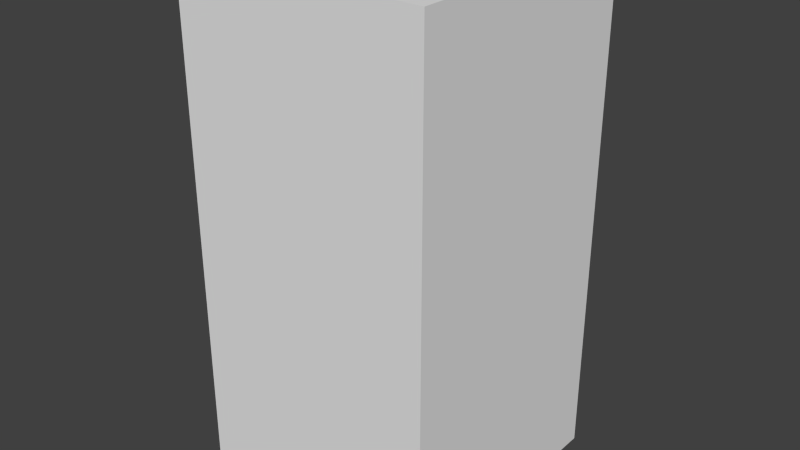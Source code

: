 # Source: redXFour.blend  (saved by Blender 2.68.0; exported with 4.5.12 LTS)
import bpy
from mathutils import Matrix  # noqa: F401  (used for matrix-valued properties, if any)

bpy.ops.wm.read_factory_settings(use_empty=True)
scene = bpy.context.scene
scene.name = 'Scene'

# ---- collections
col_collection_1 = bpy.data.collections.new('Collection 1'); scene.collection.children.link(col_collection_1)

# ---- world
world_world = bpy.data.worlds.new('World'); scene.world = world_world
world_world.color = (0.05088, 0.05088, 0.05088)
world_world.use_sun_shadow = False
world_world.sun_shadow_jitter_overblur = 0.0
world_world.cycles.sampling_method = 'MANUAL'
world_world.cycles.sample_map_resolution = 256

# ---- meshes
me_redxfour = bpy.data.meshes.new('redXFour')
me_redxfour.from_pydata([(-0.5, -0.5, -1.0), (-0.5, 0.5, -1.0), (0.5, 0.5, -1.0), (0.5, -0.5, -1.0), (-0.5, -0.5, 1.0), (-0.5, 0.5, 1.0), (0.5, 0.5, 1.0), (0.5, -0.5, 1.0)], [], [(4, 5, 1, 0), (5, 6, 2, 1), (6, 7, 3, 2), (7, 4, 0, 3), (0, 1, 2, 3), (7, 6, 5, 4)])
me_redxfour.use_remesh_preserve_volume = False
me_redxfour.use_remesh_preserve_attributes = False
me_redxfour.use_mirror_vertex_groups = False
me_redxfour.update()

# ---- objects
ob_redxfour = bpy.data.objects.new('redXFour', me_redxfour)

# ---- transforms, parenting, visibility, modifiers, constraints
ob_redxfour.location = (0.0, 0.0, 0.0)
ob_redxfour.lineart.crease_threshold = 0.0

# ---- collection membership
col_collection_1.objects.link(ob_redxfour)

# ---- scene / render settings (as saved in the file)
scene.frame_start = 1; scene.frame_end = 250; scene.frame_set(1)
scene.render.engine = 'BLENDER_EEVEE_NEXT'
scene.render.image_settings.color_mode = 'RGB'
scene.render.image_settings.compression = 90
scene.render.resolution_percentage = 50
scene.render.dither_intensity = 0.0
scene.cycles.use_denoising = False
scene.cycles.samples = 10
scene.cycles.sampling_pattern = 'TABULATED_SOBOL'
scene.cycles.light_sampling_threshold = 0.0
scene.cycles.use_adaptive_sampling = False
scene.cycles.use_light_tree = False
scene.cycles.blur_glossy = 0.0
scene.cycles.volume_bounces = 1
scene.cycles.pixel_filter_type = 'GAUSSIAN'
scene.cycles.sample_clamp_indirect = 0.0
scene.view_settings.view_transform = 'Standard'
bpy.context.view_layer.update()

# ---- added for rendering (the .blend has no active camera and no usable light): camera, sun
cam_auto = bpy.data.cameras.new('AutoCamera')
cam_auto.lens = 50.0
cam_auto.sensor_width = 36.0
cam_auto.clip_end = 1000.0
ob_auto_camera = bpy.data.objects.new('AutoCamera', cam_auto)
scene.collection.objects.link(ob_auto_camera)
ob_auto_camera.location = (2.26633, -2.71959, 1.81306)
ob_auto_camera.rotation_euler = (1.09748, -7.21219e-08, 0.694738)
scene.camera = ob_auto_camera
light_auto_sun = bpy.data.lights.new('AutoSun', 'SUN')
light_auto_sun.energy = 3.0
light_auto_sun.angle = 0.0523599
ob_auto_sun = bpy.data.objects.new('AutoSun', light_auto_sun)
scene.collection.objects.link(ob_auto_sun)
ob_auto_sun.rotation_euler = (0.872665, 0.174533, 0.523599)
bpy.context.view_layer.update()

